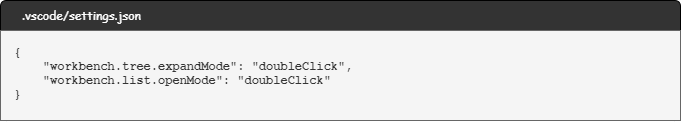

The diagram above was exported from draw.io. Its source (the exported page's mxGraphModel, read from the mxfile embedded in the PNG):
<mxGraphModel dx="834" dy="840" grid="1" gridSize="10" guides="1" tooltips="1" connect="1" arrows="1" fold="1" page="1" pageScale="1" pageWidth="827" pageHeight="1169" math="0" shadow="0">
  <root>
    <mxCell id="0" />
    <mxCell id="1" parent="0" />
    <mxCell id="3" value=".vscode/settings.json" style="swimlane;fontStyle=0;childLayout=stackLayout;horizontal=1;startSize=30;horizontalStack=0;resizeParent=1;resizeParentMax=0;resizeLast=0;collapsible=1;marginBottom=0;fillColor=#333333;fontColor=#FFFFFF;rounded=1;align=left;spacingLeft=20;fontFamily=Comic Sans MS;arcSize=7;" vertex="1" parent="1">
      <mxGeometry x="80" y="40" width="680" height="120" as="geometry">
        <mxRectangle x="380" y="230" width="50" height="30" as="alternateBounds" />
      </mxGeometry>
    </mxCell>
    <mxCell id="4" value="{&#10;        &quot;workbench.tree.expandMode&quot;: &quot;doubleClick&quot;,&#10;        &quot;workbench.list.openMode&quot;: &quot;doubleClick&quot; &#10;}" style="text;align=left;verticalAlign=top;spacingLeft=4;spacingRight=4;overflow=hidden;points=[[0,0.5],[1,0.5]];portConstraint=eastwest;rotatable=0;fillColor=#f5f5f5;fontColor=#333333;strokeColor=#666666;spacing=10;fontFamily=Courier New;fontStyle=1" vertex="1" parent="3">
      <mxGeometry y="30" width="680" height="90" as="geometry" />
    </mxCell>
  </root>
</mxGraphModel>